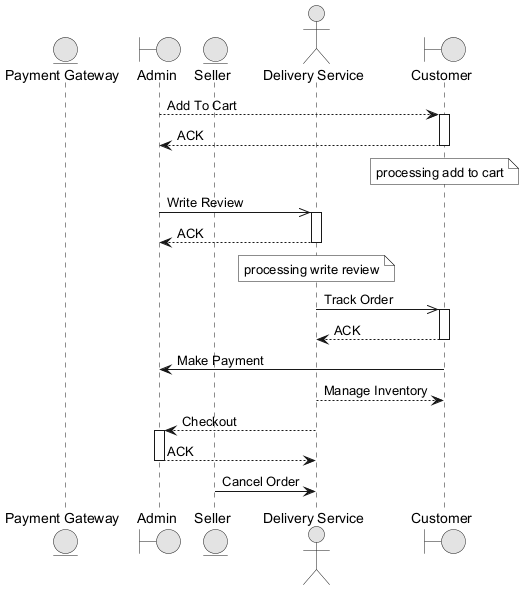

The diagram above was rendered by PlantUML. Its source (embedded in the PNG):
@startuml
skinparam monochrome true
entity "Payment Gateway" as PG
boundary "Admin" as A
entity "Seller" as S
actor "Delivery Service" as DS
boundary "Customer" as C
A --> C : Add To Cart
activate C
C --> A : ACK
deactivate C
note over C : processing add to cart
A ->> DS : Write Review
activate DS
DS --> A : ACK
deactivate DS
note over DS : processing write review
DS ->> C : Track Order
activate C
C --> DS : ACK
deactivate C
C -> A : Make Payment
DS --> C : Manage Inventory
DS --> A : Checkout
activate A
A --> DS : ACK
deactivate A
S -> DS : Cancel Order
@enduml